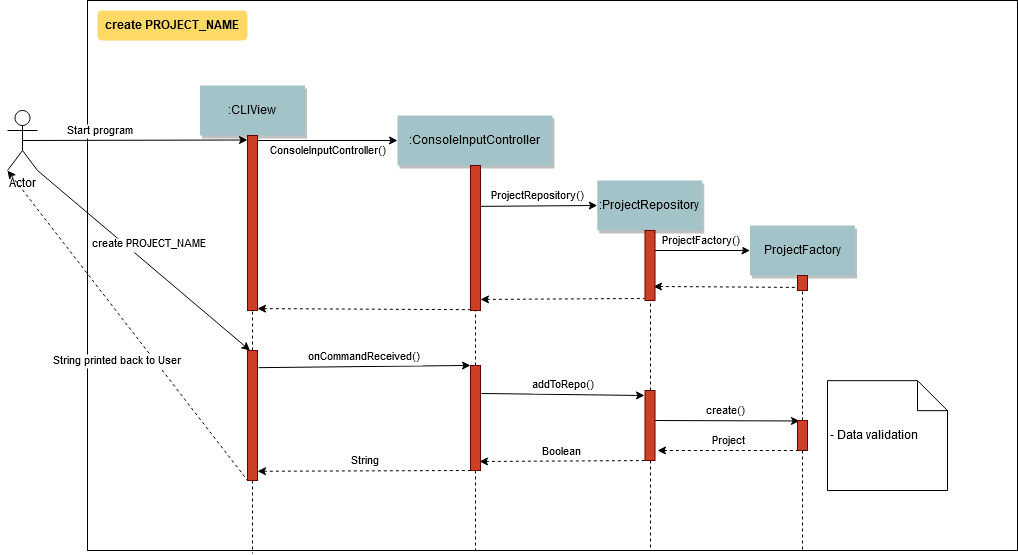

The diagram above was exported from draw.io. Its source (the exported page's mxGraphModel, read from the mxfile embedded in the PNG):
<mxGraphModel dx="1808" dy="727" grid="1" gridSize="10" guides="1" tooltips="1" connect="1" arrows="1" fold="1" page="0" pageScale="1.5" pageWidth="826" pageHeight="1169" background="#ffffff" math="0" shadow="0">
  <root>
    <mxCell id="0" />
    <mxCell id="1" parent="0" />
    <mxCell id="69" value="" style="" parent="1" vertex="1">
      <mxGeometry x="40" y="10" width="930" height="550" as="geometry" />
    </mxCell>
    <mxCell id="3" value="Start program" style="edgeStyle=none;verticalLabelPosition=top;verticalAlign=bottom;labelPosition=left;align=right;exitX=0.5;exitY=0.5;exitDx=0;exitDy=0;exitPerimeter=0;" parent="1" edge="1" source="oTEfKOvSzmJnTC3BDdR2-89">
      <mxGeometry x="110" y="49.5" width="100" height="100" as="geometry">
        <mxPoint x="110" y="149.5" as="sourcePoint" />
        <mxPoint x="200" y="149.5" as="targetPoint" />
      </mxGeometry>
    </mxCell>
    <mxCell id="4" value=":CLIView" style="shadow=1;fillColor=#A2C4C9;strokeColor=none" parent="1" vertex="1">
      <mxGeometry x="152.5" y="95" width="105" height="50" as="geometry" />
    </mxCell>
    <mxCell id="7" value=":ConsoleInputController" style="shadow=1;fillColor=#A2C4C9;strokeColor=none" parent="1" vertex="1">
      <mxGeometry x="350" y="125" width="155" height="50" as="geometry" />
    </mxCell>
    <mxCell id="9" value="ConsoleInputController()" style="edgeStyle=none;verticalLabelPosition=top;verticalAlign=bottom;entryX=0;entryY=0.5;entryDx=0;entryDy=0;exitX=0.5;exitY=0;exitDx=0;exitDy=0;" parent="1" edge="1" target="7">
      <mxGeometry width="100" height="100" as="geometry">
        <mxPoint x="205" y="150" as="sourcePoint" />
        <mxPoint x="340" y="179.5" as="targetPoint" />
        <mxPoint x="3" y="20" as="offset" />
      </mxGeometry>
    </mxCell>
    <mxCell id="11" value="" style="edgeStyle=none;verticalLabelPosition=top;verticalAlign=bottom;endArrow=none;startArrow=classic;dashed=1;entryX=0;entryY=0.452;entryDx=0;entryDy=0;entryPerimeter=0;exitX=1;exitY=0.467;exitDx=0;exitDy=0;exitPerimeter=0;" parent="1" edge="1">
      <mxGeometry x="220" y="112.25887345679013" width="100" height="100" as="geometry">
        <mxPoint x="210" y="318.1199999999999" as="sourcePoint" />
        <mxPoint x="423" y="319.1600000000001" as="targetPoint" />
      </mxGeometry>
    </mxCell>
    <mxCell id="15" value=":ProjectRepository" style="shadow=1;fillColor=#A2C4C9;strokeColor=none" parent="1" vertex="1">
      <mxGeometry x="549.7839506172838" y="189.99999999999997" width="105" height="50" as="geometry" />
    </mxCell>
    <mxCell id="22" value="ProjectFactory" style="shadow=1;fillColor=#A2C4C9;strokeColor=none" parent="1" vertex="1">
      <mxGeometry x="702.5" y="235" width="105" height="50" as="geometry" />
    </mxCell>
    <mxCell id="40" value="- Data validation" style="shape=note;align=left" parent="1" vertex="1">
      <mxGeometry x="779.9729938271605" y="390.1736111111111" width="120.02700617283949" height="109.82638888888889" as="geometry" />
    </mxCell>
    <mxCell id="71" value="create PROJECT_NAME" style="rounded=1;fontStyle=1;fillColor=#FFD966;strokeColor=none" parent="1" vertex="1">
      <mxGeometry x="50" y="20" width="150" height="30" as="geometry" />
    </mxCell>
    <mxCell id="oTEfKOvSzmJnTC3BDdR2-89" value="Actor" style="shape=umlActor;verticalLabelPosition=bottom;labelBackgroundColor=#ffffff;verticalAlign=top;html=1;outlineConnect=0;" vertex="1" parent="1">
      <mxGeometry x="-40" y="120" width="30" height="60" as="geometry" />
    </mxCell>
    <mxCell id="oTEfKOvSzmJnTC3BDdR2-90" value="create PROJECT_NAME" style="edgeStyle=none;verticalLabelPosition=top;verticalAlign=bottom;labelPosition=left;align=right;exitX=1;exitY=1;exitDx=0;exitDy=0;exitPerimeter=0;entryX=0.25;entryY=0;entryDx=0;entryDy=0;" edge="1" parent="1" source="oTEfKOvSzmJnTC3BDdR2-89" target="oTEfKOvSzmJnTC3BDdR2-134">
      <mxGeometry width="100" height="100" as="geometry">
        <mxPoint x="-62.5" y="272.5" as="sourcePoint" />
        <mxPoint x="200" y="354.1199999999999" as="targetPoint" />
        <mxPoint x="65" y="-7" as="offset" />
      </mxGeometry>
    </mxCell>
    <mxCell id="oTEfKOvSzmJnTC3BDdR2-91" value="onCommandReceived()" style="edgeStyle=none;verticalLabelPosition=top;verticalAlign=bottom;entryX=0;entryY=0.621;entryDx=0;entryDy=0;exitX=1.1;exitY=0.631;exitDx=0;exitDy=0;entryPerimeter=0;exitPerimeter=0;" edge="1" parent="1">
      <mxGeometry x="225" y="182" width="100" height="100" as="geometry">
        <mxPoint x="211" y="377.1600000000001" as="sourcePoint" />
        <mxPoint x="423" y="374.93000000000006" as="targetPoint" />
      </mxGeometry>
    </mxCell>
    <mxCell id="oTEfKOvSzmJnTC3BDdR2-93" value="ProjectRepository()" style="edgeStyle=none;verticalLabelPosition=top;verticalAlign=bottom;entryX=0;entryY=0.5;entryDx=0;entryDy=0;exitX=0.9;exitY=0.139;exitDx=0;exitDy=0;exitPerimeter=0;" edge="1" parent="1" target="15">
      <mxGeometry x="293" y="322" width="100" height="100" as="geometry">
        <mxPoint x="432" y="215.87" as="sourcePoint" />
        <mxPoint x="423" y="380" as="targetPoint" />
      </mxGeometry>
    </mxCell>
    <mxCell id="oTEfKOvSzmJnTC3BDdR2-95" value="" style="edgeStyle=none;verticalLabelPosition=top;verticalAlign=bottom;endArrow=none;startArrow=classic;dashed=1;entryX=0;entryY=0.25;entryDx=0;entryDy=0;exitX=1;exitY=0.421;exitDx=0;exitDy=0;exitPerimeter=0;" edge="1" parent="1">
      <mxGeometry x="333" y="217.25887345679013" width="100" height="100" as="geometry">
        <mxPoint x="433" y="308.93000000000006" as="sourcePoint" />
        <mxPoint x="597" y="308.0000000000002" as="targetPoint" />
      </mxGeometry>
    </mxCell>
    <mxCell id="oTEfKOvSzmJnTC3BDdR2-96" value="addToRepo()" style="edgeStyle=none;verticalLabelPosition=top;verticalAlign=bottom;entryX=0;entryY=0.629;entryDx=0;entryDy=0;exitX=1.1;exitY=0.706;exitDx=0;exitDy=0;exitPerimeter=0;entryPerimeter=0;" edge="1" parent="1">
      <mxGeometry x="409.5" y="336" width="100" height="100" as="geometry">
        <mxPoint x="434" y="402.98" as="sourcePoint" />
        <mxPoint x="597" y="405.0239999999999" as="targetPoint" />
      </mxGeometry>
    </mxCell>
    <mxCell id="oTEfKOvSzmJnTC3BDdR2-97" value="ProjectFactory()" style="edgeStyle=none;verticalLabelPosition=top;verticalAlign=bottom;entryX=0;entryY=0.5;entryDx=0;entryDy=0;" edge="1" parent="1" target="22">
      <mxGeometry x="414.5" y="378" width="100" height="100" as="geometry">
        <mxPoint x="606" y="260" as="sourcePoint" />
        <mxPoint x="602" y="350.0000000000002" as="targetPoint" />
      </mxGeometry>
    </mxCell>
    <mxCell id="oTEfKOvSzmJnTC3BDdR2-102" value="" style="edgeStyle=none;verticalLabelPosition=top;verticalAlign=bottom;endArrow=none;startArrow=classic;dashed=1;entryX=-0.1;entryY=0.094;entryDx=0;entryDy=0;entryPerimeter=0;exitX=0.9;exitY=0.203;exitDx=0;exitDy=0;exitPerimeter=0;" edge="1" parent="1">
      <mxGeometry x="497" y="484.7588734567901" width="100" height="100" as="geometry">
        <mxPoint x="606" y="295.96799999999996" as="sourcePoint" />
        <mxPoint x="749" y="296.91999999999996" as="targetPoint" />
      </mxGeometry>
    </mxCell>
    <mxCell id="oTEfKOvSzmJnTC3BDdR2-107" value="create()" style="edgeStyle=none;verticalLabelPosition=top;verticalAlign=bottom;entryX=-0.1;entryY=0.836;entryDx=0;entryDy=0;entryPerimeter=0;" edge="1" parent="1">
      <mxGeometry x="447" y="423" width="100" height="100" as="geometry">
        <mxPoint x="605" y="430" as="sourcePoint" />
        <mxPoint x="752" y="430.48" as="targetPoint" />
      </mxGeometry>
    </mxCell>
    <mxCell id="oTEfKOvSzmJnTC3BDdR2-109" value="" style="edgeStyle=elbowEdgeStyle;elbow=horizontal;endArrow=none;dashed=1;exitX=0.5;exitY=1;exitDx=0;exitDy=0;entryX=0.177;entryY=1.005;entryDx=0;entryDy=0;entryPerimeter=0;" edge="1" parent="1" source="oTEfKOvSzmJnTC3BDdR2-134" target="69">
      <mxGeometry x="230.00000000000003" y="850" width="100" height="100" as="geometry">
        <mxPoint x="205" y="510" as="sourcePoint" />
        <mxPoint x="205" y="820" as="targetPoint" />
      </mxGeometry>
    </mxCell>
    <mxCell id="oTEfKOvSzmJnTC3BDdR2-110" value="" style="edgeStyle=elbowEdgeStyle;elbow=horizontal;endArrow=none;dashed=1;exitX=0.5;exitY=1;exitDx=0;exitDy=0;" edge="1" parent="1" source="oTEfKOvSzmJnTC3BDdR2-137" target="69">
      <mxGeometry x="452" y="810" width="100" height="100" as="geometry">
        <mxPoint x="428" y="500" as="sourcePoint" />
        <mxPoint x="427" y="650" as="targetPoint" />
        <Array as="points">
          <mxPoint x="428" y="480" />
        </Array>
      </mxGeometry>
    </mxCell>
    <mxCell id="oTEfKOvSzmJnTC3BDdR2-111" value="" style="edgeStyle=elbowEdgeStyle;elbow=horizontal;endArrow=none;dashed=1;exitX=0.5;exitY=1;exitDx=0;exitDy=0;" edge="1" parent="1" source="oTEfKOvSzmJnTC3BDdR2-122" target="69">
      <mxGeometry x="462" y="820" width="100" height="100" as="geometry">
        <mxPoint x="602" y="500" as="sourcePoint" />
        <mxPoint x="435" y="819" as="targetPoint" />
        <Array as="points">
          <mxPoint x="602" y="470" />
        </Array>
      </mxGeometry>
    </mxCell>
    <mxCell id="oTEfKOvSzmJnTC3BDdR2-112" value="" style="edgeStyle=elbowEdgeStyle;elbow=horizontal;endArrow=none;dashed=1;exitX=0.5;exitY=1;exitDx=0;exitDy=0;entryX=0.769;entryY=1.004;entryDx=0;entryDy=0;entryPerimeter=0;" edge="1" parent="1" source="oTEfKOvSzmJnTC3BDdR2-123" target="69">
      <mxGeometry x="472" y="830" width="100" height="100" as="geometry">
        <mxPoint x="755" y="460" as="sourcePoint" />
        <mxPoint x="614" y="823" as="targetPoint" />
      </mxGeometry>
    </mxCell>
    <mxCell id="oTEfKOvSzmJnTC3BDdR2-114" value="Project" style="edgeStyle=none;verticalLabelPosition=top;verticalAlign=bottom;endArrow=none;startArrow=classic;dashed=1;entryX=0.25;entryY=1;entryDx=0;entryDy=0;exitX=1.25;exitY=0.857;exitDx=0;exitDy=0;exitPerimeter=0;" edge="1" parent="1" source="oTEfKOvSzmJnTC3BDdR2-122">
      <mxGeometry x="495" y="638.7588734567901" width="100" height="100" as="geometry">
        <mxPoint x="607" y="456.99199999999996" as="sourcePoint" />
        <mxPoint x="752.5" y="460" as="targetPoint" />
      </mxGeometry>
    </mxCell>
    <mxCell id="oTEfKOvSzmJnTC3BDdR2-116" value="Boolean" style="edgeStyle=none;verticalLabelPosition=top;verticalAlign=bottom;endArrow=none;startArrow=classic;dashed=1;entryX=-0.028;entryY=0.051;entryDx=0;entryDy=0;entryPerimeter=0;exitX=0.9;exitY=0.914;exitDx=0;exitDy=0;exitPerimeter=0;" edge="1" parent="1" source="oTEfKOvSzmJnTC3BDdR2-137">
      <mxGeometry x="333.5" y="430.2588734567901" width="100" height="100" as="geometry">
        <mxPoint x="428.5" y="470" as="sourcePoint" />
        <mxPoint x="597.2199999999998" y="470.05600000000004" as="targetPoint" />
      </mxGeometry>
    </mxCell>
    <mxCell id="oTEfKOvSzmJnTC3BDdR2-117" value="String" style="edgeStyle=none;verticalLabelPosition=top;verticalAlign=bottom;endArrow=none;startArrow=classic;dashed=1;entryX=0.25;entryY=1;entryDx=0;entryDy=0;" edge="1" parent="1" target="oTEfKOvSzmJnTC3BDdR2-137">
      <mxGeometry x="220" y="393.2588734567901" width="100" height="100" as="geometry">
        <mxPoint x="210" y="480.75887345679007" as="sourcePoint" />
        <mxPoint x="420" y="479.8699999999999" as="targetPoint" />
      </mxGeometry>
    </mxCell>
    <mxCell id="oTEfKOvSzmJnTC3BDdR2-118" value="String printed back to User" style="edgeStyle=none;verticalLabelPosition=top;verticalAlign=bottom;endArrow=none;startArrow=classic;dashed=1;entryX=-0.3;entryY=0.939;entryDx=0;entryDy=0;entryPerimeter=0;exitX=0;exitY=1;exitDx=0;exitDy=0;exitPerimeter=0;" edge="1" parent="1" source="oTEfKOvSzmJnTC3BDdR2-89">
      <mxGeometry width="100" height="100" as="geometry">
        <mxPoint x="-10" y="490.75887345679007" as="sourcePoint" />
        <mxPoint x="200" y="489.8699999999999" as="targetPoint" />
        <mxPoint x="-10" y="45" as="offset" />
      </mxGeometry>
    </mxCell>
    <mxCell id="oTEfKOvSzmJnTC3BDdR2-122" value="" style="fillColor=#CC4125;strokeColor=#660000" vertex="1" parent="1">
      <mxGeometry x="597.5" y="400" width="10" height="70" as="geometry" />
    </mxCell>
    <mxCell id="oTEfKOvSzmJnTC3BDdR2-124" value="" style="fillColor=#CC4125;strokeColor=#660000" vertex="1" parent="1">
      <mxGeometry x="750" y="285" width="10" height="15" as="geometry" />
    </mxCell>
    <mxCell id="oTEfKOvSzmJnTC3BDdR2-127" style="edgeStyle=elbowEdgeStyle;rounded=1;orthogonalLoop=1;jettySize=auto;html=1;exitX=0.5;exitY=0;exitDx=0;exitDy=0;entryX=0.5;entryY=1;entryDx=0;entryDy=0;endArrow=none;endFill=0;dashed=1;" edge="1" parent="1" source="oTEfKOvSzmJnTC3BDdR2-123" target="oTEfKOvSzmJnTC3BDdR2-124">
      <mxGeometry relative="1" as="geometry" />
    </mxCell>
    <mxCell id="oTEfKOvSzmJnTC3BDdR2-123" value="" style="fillColor=#CC4125;strokeColor=#660000" vertex="1" parent="1">
      <mxGeometry x="750" y="430" width="10" height="30" as="geometry" />
    </mxCell>
    <mxCell id="oTEfKOvSzmJnTC3BDdR2-126" value="" style="edgeStyle=elbowEdgeStyle;elbow=horizontal;endArrow=none;dashed=1;exitX=0.5;exitY=1;exitDx=0;exitDy=0;entryX=0.769;entryY=1.004;entryDx=0;entryDy=0;entryPerimeter=0;" edge="1" parent="1" target="oTEfKOvSzmJnTC3BDdR2-123">
      <mxGeometry x="472" y="830" width="100" height="100" as="geometry">
        <mxPoint x="755" y="460" as="sourcePoint" />
        <mxPoint x="755" y="562" as="targetPoint" />
      </mxGeometry>
    </mxCell>
    <mxCell id="oTEfKOvSzmJnTC3BDdR2-128" style="edgeStyle=elbowEdgeStyle;rounded=1;orthogonalLoop=1;jettySize=auto;html=1;exitX=0.5;exitY=0;exitDx=0;exitDy=0;entryX=0.5;entryY=1;entryDx=0;entryDy=0;endArrow=none;endFill=0;dashed=1;" edge="1" parent="1" source="oTEfKOvSzmJnTC3BDdR2-122" target="oTEfKOvSzmJnTC3BDdR2-130">
      <mxGeometry relative="1" as="geometry">
        <mxPoint x="950" y="730" as="sourcePoint" />
        <mxPoint x="950" y="600" as="targetPoint" />
      </mxGeometry>
    </mxCell>
    <mxCell id="oTEfKOvSzmJnTC3BDdR2-130" value="" style="fillColor=#CC4125;strokeColor=#660000" vertex="1" parent="1">
      <mxGeometry x="597.5" y="240" width="10" height="70" as="geometry" />
    </mxCell>
    <mxCell id="oTEfKOvSzmJnTC3BDdR2-132" style="edgeStyle=elbowEdgeStyle;rounded=1;orthogonalLoop=1;jettySize=auto;html=1;exitX=0.5;exitY=0;exitDx=0;exitDy=0;entryX=0.5;entryY=1;entryDx=0;entryDy=0;endArrow=none;endFill=0;dashed=1;" edge="1" parent="1" source="oTEfKOvSzmJnTC3BDdR2-134" target="oTEfKOvSzmJnTC3BDdR2-135">
      <mxGeometry relative="1" as="geometry">
        <mxPoint x="920" y="740" as="sourcePoint" />
        <mxPoint x="920" y="610" as="targetPoint" />
      </mxGeometry>
    </mxCell>
    <mxCell id="oTEfKOvSzmJnTC3BDdR2-133" style="edgeStyle=elbowEdgeStyle;rounded=1;orthogonalLoop=1;jettySize=auto;html=1;exitX=0.5;exitY=0;exitDx=0;exitDy=0;entryX=0.5;entryY=1;entryDx=0;entryDy=0;endArrow=none;endFill=0;dashed=1;" edge="1" parent="1" source="oTEfKOvSzmJnTC3BDdR2-137" target="oTEfKOvSzmJnTC3BDdR2-136">
      <mxGeometry relative="1" as="geometry">
        <mxPoint x="930" y="750" as="sourcePoint" />
        <mxPoint x="930" y="620" as="targetPoint" />
      </mxGeometry>
    </mxCell>
    <mxCell id="oTEfKOvSzmJnTC3BDdR2-134" value="" style="fillColor=#CC4125;strokeColor=#660000" vertex="1" parent="1">
      <mxGeometry x="200" y="360" width="10" height="130" as="geometry" />
    </mxCell>
    <mxCell id="oTEfKOvSzmJnTC3BDdR2-138" style="edgeStyle=elbowEdgeStyle;rounded=1;orthogonalLoop=1;jettySize=auto;html=1;exitX=1;exitY=0.75;exitDx=0;exitDy=0;dashed=1;endArrow=none;endFill=0;" edge="1" parent="1" source="oTEfKOvSzmJnTC3BDdR2-135" target="69">
      <mxGeometry relative="1" as="geometry" />
    </mxCell>
    <mxCell id="oTEfKOvSzmJnTC3BDdR2-135" value="" style="fillColor=#CC4125;strokeColor=#660000" vertex="1" parent="1">
      <mxGeometry x="200" y="145" width="10" height="175" as="geometry" />
    </mxCell>
    <mxCell id="oTEfKOvSzmJnTC3BDdR2-136" value="" style="fillColor=#CC4125;strokeColor=#660000" vertex="1" parent="1">
      <mxGeometry x="423" y="175" width="10" height="145" as="geometry" />
    </mxCell>
    <mxCell id="oTEfKOvSzmJnTC3BDdR2-137" value="" style="fillColor=#CC4125;strokeColor=#660000" vertex="1" parent="1">
      <mxGeometry x="423" y="375" width="10" height="105" as="geometry" />
    </mxCell>
  </root>
</mxGraphModel>